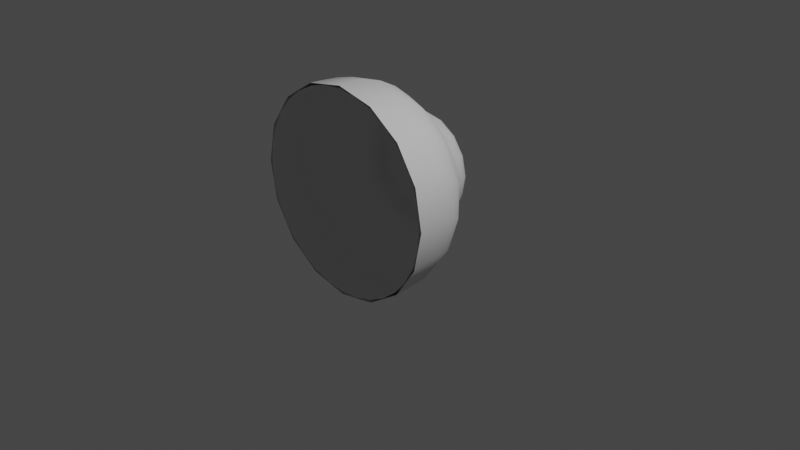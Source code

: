 # Source: lamp_cover_v001.blend  (saved by Blender 2.81.16; exported with 4.5.12 LTS)
import bpy
from mathutils import Matrix  # noqa: F401  (used for matrix-valued properties, if any)

bpy.ops.wm.read_factory_settings(use_empty=True)
scene = bpy.context.scene
scene.name = 'Scene'

# ---- collections
col_collection = bpy.data.collections.new('Collection'); scene.collection.children.link(col_collection)

# ---- world
world_world = bpy.data.worlds.new('World'); scene.world = world_world
world_world.use_nodes = True; world_world.node_tree.nodes.clear()
_N = world_world.node_tree.nodes; _L = world_world.node_tree.links
n0 = _N.new('ShaderNodeOutputWorld'); n0.name = 'World Output'; n0.location = (300, 300)
n1 = _N.new('ShaderNodeBackground'); n1.name = 'Background'; n1.location = (10, 300)
n1.inputs[0].default_value = (0.05088, 0.05088, 0.05088, 1.0)
_L.new(n1.outputs[0], n0.inputs[0])
n0.is_active_output = True
world_world.color = (0.05088, 0.05088, 0.05088)
world_world.use_sun_shadow = False
world_world.sun_shadow_jitter_overblur = 0.0

# ---- cameras
cam_camera = bpy.data.cameras.new('Camera')
cam_camera.clip_end = 100.0
cam_camera.ortho_scale = 7.314

# ---- lights
light_light = bpy.data.lights.new('Light', 'POINT')
light_light.transmission_factor = 0.0
light_light.energy = 1000.0
light_light.shadow_soft_size = 0.1
light_light.shadow_maximum_resolution = 0.006
light_light.use_absolute_resolution = True

# ---- meshes
me_beziercurve = bpy.data.meshes.new('BezierCurve')
me_beziercurve.from_pydata([(0.1178, 1.357, -0.2046), (0.4311, 1.292, -0.224), (0.5622, 1.224, -0.2159), (0.6049, 1.15, -0.2294), (0.6165, 1.069, -0.2501), (0.654, 0.9782, -0.2636), (0.7745, 0.8757, -0.2553), (0.9604, 0.7459, -0.2041), (1.082, 0.6187, -0.1258), (1.153, 0.4845, -0.04406), (1.19, 0.3341, 0.01735), (1.207, 0.1581, 0.03465), (1.219, -0.05308, -0.01594), (0.03055, 1.357, -0.2341), (0.3125, 1.292, -0.3719), (0.4368, 1.224, -0.4146), (0.4711, 1.15, -0.4434), (0.4738, 1.069, -0.467), (0.5033, 0.9782, -0.4938), (0.6179, 0.8757, -0.5322), (0.8091, 0.7459, -0.5561), (0.9512, 0.6187, -0.5302), (1.049, 0.4845, -0.482), (1.106, 0.3341, -0.4394), (1.128, 0.1581, -0.4299), (1.12, -0.05308, -0.4811), (-0.06136, 1.357, -0.228), (0.1464, 1.292, -0.4632), (0.2449, 1.224, -0.5502), (0.2655, 1.15, -0.59), (0.259, 1.069, -0.6128), (0.276, 0.9782, -0.6488), (0.3672, 0.8757, -0.7282), (0.5347, 0.7459, -0.8234), (0.6759, 0.6187, -0.8538), (0.7843, 0.4845, -0.8466), (0.8538, 0.3341, -0.8292), (0.8779, 0.1581, -0.8289), (0.8505, -0.05308, -0.873), (-0.1439, 1.357, -0.1871), (-0.04201, 1.292, -0.484), (0.01569, 1.224, -0.602), (0.01955, 1.15, -0.6467), (0.004816, 1.069, -0.6653), (0.006737, 0.9782, -0.7051), (0.06056, 0.8757, -0.8132), (0.1789, 0.7459, -0.9654), (0.2977, 0.6187, -1.047), (0.4006, 0.4845, -1.082), (0.4714, 0.3341, -1.093), (0.4939, 0.1581, -1.102), (0.4516, -0.05308, -1.132), (-0.2046, 1.357, -0.1178), (-0.224, 1.292, -0.4311), (-0.2159, 1.224, -0.5622), (-0.2294, 1.15, -0.6049), (-0.2501, 1.069, -0.6165), (-0.2636, 0.9782, -0.654), (-0.2553, 0.8757, -0.7745), (-0.2041, 0.7459, -0.9604), (-0.1258, 0.6187, -1.082), (-0.04406, 0.4845, -1.153), (0.01735, 0.3341, -1.19), (0.03465, 0.1581, -1.207), (-0.01594, -0.05308, -1.219), (-0.2341, 1.357, -0.03055), (-0.3719, 1.292, -0.3125), (-0.4146, 1.224, -0.4368), (-0.4434, 1.15, -0.4711), (-0.467, 1.069, -0.4738), (-0.4938, 0.9782, -0.5033), (-0.5322, 0.8757, -0.6179), (-0.5561, 0.7459, -0.8091), (-0.5302, 0.6187, -0.9512), (-0.482, 0.4845, -1.049), (-0.4394, 0.3341, -1.106), (-0.4299, 0.1581, -1.128), (-0.4811, -0.05308, -1.12), (-0.228, 1.357, 0.06136), (-0.4632, 1.292, -0.1464), (-0.5502, 1.224, -0.2449), (-0.59, 1.15, -0.2655), (-0.6128, 1.069, -0.259), (-0.6488, 0.9782, -0.276), (-0.7282, 0.8757, -0.3672), (-0.8234, 0.7459, -0.5347), (-0.8538, 0.6187, -0.6759), (-0.8466, 0.4845, -0.7843), (-0.8292, 0.3341, -0.8538), (-0.8289, 0.1581, -0.8779), (-0.873, -0.05308, -0.8505), (-0.1871, 1.357, 0.1439), (-0.484, 1.292, 0.04201), (-0.602, 1.224, -0.01569), (-0.6467, 1.15, -0.01955), (-0.6653, 1.069, -0.004816), (-0.7051, 0.9782, -0.006737), (-0.8132, 0.8757, -0.06056), (-0.9654, 0.7459, -0.1789), (-1.047, 0.6187, -0.2977), (-1.082, 0.4845, -0.4006), (-1.093, 0.3341, -0.4714), (-1.102, 0.1581, -0.4939), (-1.132, -0.05308, -0.4516), (-0.1178, 1.357, 0.2046), (-0.4311, 1.292, 0.224), (-0.5622, 1.224, 0.2159), (-0.6049, 1.15, 0.2294), (-0.6165, 1.069, 0.2501), (-0.654, 0.9782, 0.2636), (-0.7745, 0.8757, 0.2553), (-0.9604, 0.7459, 0.2041), (-1.082, 0.6187, 0.1258), (-1.153, 0.4845, 0.04406), (-1.19, 0.3341, -0.01735), (-1.207, 0.1581, -0.03465), (-1.219, -0.05308, 0.01594), (-0.03055, 1.357, 0.2341), (-0.3125, 1.292, 0.3719), (-0.4368, 1.224, 0.4146), (-0.4711, 1.15, 0.4434), (-0.4738, 1.069, 0.467), (-0.5033, 0.9782, 0.4938), (-0.6179, 0.8757, 0.5322), (-0.8091, 0.7459, 0.5561), (-0.9512, 0.6187, 0.5302), (-1.049, 0.4845, 0.482), (-1.106, 0.3341, 0.4394), (-1.128, 0.1581, 0.4299), (-1.12, -0.05308, 0.4811), (0.06136, 1.357, 0.228), (-0.1464, 1.292, 0.4632), (-0.2449, 1.224, 0.5502), (-0.2655, 1.15, 0.59), (-0.259, 1.069, 0.6128), (-0.276, 0.9782, 0.6488), (-0.3672, 0.8757, 0.7282), (-0.5347, 0.7459, 0.8234), (-0.6759, 0.6187, 0.8538), (-0.7843, 0.4845, 0.8466), (-0.8538, 0.3341, 0.8292), (-0.8779, 0.1581, 0.8289), (-0.8505, -0.05308, 0.873), (0.1439, 1.357, 0.1871), (0.04201, 1.292, 0.484), (-0.01569, 1.224, 0.602), (-0.01955, 1.15, 0.6467), (-0.004816, 1.069, 0.6653), (-0.006737, 0.9782, 0.7051), (-0.06056, 0.8757, 0.8132), (-0.1789, 0.7459, 0.9654), (-0.2977, 0.6187, 1.047), (-0.4006, 0.4845, 1.082), (-0.4714, 0.3341, 1.093), (-0.4939, 0.1581, 1.102), (-0.4516, -0.05308, 1.132), (0.2046, 1.357, 0.1178), (0.224, 1.292, 0.4311), (0.2159, 1.224, 0.5622), (0.2294, 1.15, 0.6049), (0.2501, 1.069, 0.6165), (0.2636, 0.9782, 0.654), (0.2553, 0.8757, 0.7745), (0.2041, 0.7459, 0.9604), (0.1258, 0.6187, 1.082), (0.04406, 0.4845, 1.153), (-0.01735, 0.3341, 1.19), (-0.03465, 0.1581, 1.207), (0.01594, -0.05308, 1.219), (0.2341, 1.357, 0.03055), (0.3719, 1.292, 0.3125), (0.4146, 1.224, 0.4368), (0.4434, 1.15, 0.4711), (0.467, 1.069, 0.4738), (0.4938, 0.9782, 0.5033), (0.5322, 0.8757, 0.6179), (0.5561, 0.7459, 0.8091), (0.5302, 0.6187, 0.9512), (0.482, 0.4845, 1.049), (0.4394, 0.3341, 1.106), (0.4299, 0.1581, 1.128), (0.4811, -0.05308, 1.12), (0.228, 1.357, -0.06136), (0.4632, 1.292, 0.1464), (0.5502, 1.224, 0.2449), (0.59, 1.15, 0.2655), (0.6128, 1.069, 0.259), (0.6488, 0.9782, 0.276), (0.7282, 0.8757, 0.3672), (0.8234, 0.7459, 0.5347), (0.8538, 0.6187, 0.6759), (0.8466, 0.4845, 0.7843), (0.8292, 0.3341, 0.8538), (0.8289, 0.1581, 0.8779), (0.873, -0.05308, 0.8505), (0.1871, 1.357, -0.1439), (0.484, 1.292, -0.04201), (0.602, 1.224, 0.01569), (0.6467, 1.15, 0.01955), (0.6653, 1.069, 0.004816), (0.7051, 0.9782, 0.006737), (0.8132, 0.8757, 0.06056), (0.9654, 0.7459, 0.1789), (1.047, 0.6187, 0.2977), (1.082, 0.4845, 0.4006), (1.093, 0.3341, 0.4714), (1.102, 0.1581, 0.4939), (1.132, -0.05308, 0.4516)], [], [(0, 1, 14, 13), (13, 14, 27, 26), (26, 27, 40, 39), (39, 40, 53, 52), (52, 53, 66, 65), (65, 66, 79, 78), (78, 79, 92, 91), (91, 92, 105, 104), (104, 105, 118, 117), (117, 118, 131, 130), (130, 131, 144, 143), (143, 144, 157, 156), (156, 157, 170, 169), (169, 170, 183, 182), (182, 183, 196, 195), (195, 196, 1, 0), (1, 2, 15, 14), (14, 15, 28, 27), (27, 28, 41, 40), (40, 41, 54, 53), (53, 54, 67, 66), (66, 67, 80, 79), (79, 80, 93, 92), (92, 93, 106, 105), (105, 106, 119, 118), (118, 119, 132, 131), (131, 132, 145, 144), (144, 145, 158, 157), (157, 158, 171, 170), (170, 171, 184, 183), (183, 184, 197, 196), (196, 197, 2, 1), (2, 3, 16, 15), (15, 16, 29, 28), (28, 29, 42, 41), (41, 42, 55, 54), (54, 55, 68, 67), (67, 68, 81, 80), (80, 81, 94, 93), (93, 94, 107, 106), (106, 107, 120, 119), (119, 120, 133, 132), (132, 133, 146, 145), (145, 146, 159, 158), (158, 159, 172, 171), (171, 172, 185, 184), (184, 185, 198, 197), (197, 198, 3, 2), (3, 4, 17, 16), (16, 17, 30, 29), (29, 30, 43, 42), (42, 43, 56, 55), (55, 56, 69, 68), (68, 69, 82, 81), (81, 82, 95, 94), (94, 95, 108, 107), (107, 108, 121, 120), (120, 121, 134, 133), (133, 134, 147, 146), (146, 147, 160, 159), (159, 160, 173, 172), (172, 173, 186, 185), (185, 186, 199, 198), (198, 199, 4, 3), (4, 5, 18, 17), (17, 18, 31, 30), (30, 31, 44, 43), (43, 44, 57, 56), (56, 57, 70, 69), (69, 70, 83, 82), (82, 83, 96, 95), (95, 96, 109, 108), (108, 109, 122, 121), (121, 122, 135, 134), (134, 135, 148, 147), (147, 148, 161, 160), (160, 161, 174, 173), (173, 174, 187, 186), (186, 187, 200, 199), (199, 200, 5, 4), (5, 6, 19, 18), (18, 19, 32, 31), (31, 32, 45, 44), (44, 45, 58, 57), (57, 58, 71, 70), (70, 71, 84, 83), (83, 84, 97, 96), (96, 97, 110, 109), (109, 110, 123, 122), (122, 123, 136, 135), (135, 136, 149, 148), (148, 149, 162, 161), (161, 162, 175, 174), (174, 175, 188, 187), (187, 188, 201, 200), (200, 201, 6, 5), (6, 7, 20, 19), (19, 20, 33, 32), (32, 33, 46, 45), (45, 46, 59, 58), (58, 59, 72, 71), (71, 72, 85, 84), (84, 85, 98, 97), (97, 98, 111, 110), (110, 111, 124, 123), (123, 124, 137, 136), (136, 137, 150, 149), (149, 150, 163, 162), (162, 163, 176, 175), (175, 176, 189, 188), (188, 189, 202, 201), (201, 202, 7, 6), (7, 8, 21, 20), (20, 21, 34, 33), (33, 34, 47, 46), (46, 47, 60, 59), (59, 60, 73, 72), (72, 73, 86, 85), (85, 86, 99, 98), (98, 99, 112, 111), (111, 112, 125, 124), (124, 125, 138, 137), (137, 138, 151, 150), (150, 151, 164, 163), (163, 164, 177, 176), (176, 177, 190, 189), (189, 190, 203, 202), (202, 203, 8, 7), (8, 9, 22, 21), (21, 22, 35, 34), (34, 35, 48, 47), (47, 48, 61, 60), (60, 61, 74, 73), (73, 74, 87, 86), (86, 87, 100, 99), (99, 100, 113, 112), (112, 113, 126, 125), (125, 126, 139, 138), (138, 139, 152, 151), (151, 152, 165, 164), (164, 165, 178, 177), (177, 178, 191, 190), (190, 191, 204, 203), (203, 204, 9, 8), (9, 10, 23, 22), (22, 23, 36, 35), (35, 36, 49, 48), (48, 49, 62, 61), (61, 62, 75, 74), (74, 75, 88, 87), (87, 88, 101, 100), (100, 101, 114, 113), (113, 114, 127, 126), (126, 127, 140, 139), (139, 140, 153, 152), (152, 153, 166, 165), (165, 166, 179, 178), (178, 179, 192, 191), (191, 192, 205, 204), (204, 205, 10, 9), (10, 11, 24, 23), (23, 24, 37, 36), (36, 37, 50, 49), (49, 50, 63, 62), (62, 63, 76, 75), (75, 76, 89, 88), (88, 89, 102, 101), (101, 102, 115, 114), (114, 115, 128, 127), (127, 128, 141, 140), (140, 141, 154, 153), (153, 154, 167, 166), (166, 167, 180, 179), (179, 180, 193, 192), (192, 193, 206, 205), (205, 206, 11, 10), (11, 12, 25, 24), (24, 25, 38, 37), (37, 38, 51, 50), (50, 51, 64, 63), (63, 64, 77, 76), (76, 77, 90, 89), (89, 90, 103, 102), (102, 103, 116, 115), (115, 116, 129, 128), (128, 129, 142, 141), (141, 142, 155, 154), (154, 155, 168, 167), (167, 168, 181, 180), (180, 181, 194, 193), (193, 194, 207, 206), (206, 207, 12, 11)])
me_beziercurve.polygons.foreach_set('use_smooth', [True] * 192)
me_beziercurve.use_remesh_fix_poles = True
me_beziercurve.use_remesh_preserve_attributes = False
me_beziercurve.use_mirror_vertex_groups = False
me_beziercurve.update()

# ---- curves / text
cu_beziercurve = bpy.data.curves.new('BezierCurve', 'CURVE')
cu_beziercurve.dimensions = '3D'
_sp = cu_beziercurve.splines.new('BEZIER'); _sp.bezier_points.add(2)
_sp.bezier_points.foreach_set('co', [0.1545, 1.357, -0.2684, 0.7745, 0.8757, -0.2553, 1.219, -0.05308, -0.01594])
_sp.bezier_points.foreach_set('handle_left', [-0.6356, 1.493, -0.4126, 0.4123, 1.094, -0.3033, 1.19, 0.4106, 0.169])
_sp.bezier_points.foreach_set('handle_right', [0.8912, 1.23, -0.1339, 1.221, 0.6073, -0.196, 1.28, -1.051, -0.4137])
for _p, _l, _r in zip(_sp.bezier_points, ['ALIGNED', 'ALIGNED', 'ALIGNED'], ['ALIGNED', 'ALIGNED', 'ALIGNED']): _p.handle_left_type = _l; _p.handle_right_type = _r
_sp.order_u = 0
_sp.order_v = 0
_sp.resolution_u = 6
cu_beziercurve.use_path = True
cu_beziercurve.use_path_clamp = True
cu_beziercurve.resolution_u = 6
cu_beziercurve.fill_mode = 'FULL'

# ---- objects
ob_light = bpy.data.objects.new('Light', light_light)
ob_camera = bpy.data.objects.new('Camera', cam_camera)
ob_bezierprofile = bpy.data.objects.new('BezierProfile', cu_beziercurve)
ob_lampshade = bpy.data.objects.new('LampShade', me_beziercurve)

# ---- transforms, parenting, visibility, modifiers, constraints
ob_light.location = (4.076, 1.005, 5.904)
ob_light.rotation_euler = (0.6503, 0.05522, 1.866)
ob_light.lock_rotations_4d = False
ob_light.empty_display_type = 'ARROWS'
ob_light.color = (0.0, 0.0, 0.0, 0.0)
ob_light.lineart.crease_threshold = 0.0
ob_camera.location = (7.359, -6.926, 4.958)
ob_camera.rotation_euler = (1.109, 0.0, 0.8149)
ob_camera.lock_rotations_4d = False
ob_camera.empty_display_type = 'ARROWS'
ob_camera.color = (0.0, 0.0, 0.0, 0.0)
ob_camera.display_type = 'WIRE'
ob_camera.lineart.crease_threshold = 0.0
ob_bezierprofile.location = (-0.8437, 0.0, 0.0)
ob_bezierprofile.lineart.crease_threshold = 0.0
_m = ob_bezierprofile.modifiers.new('Screw', 'SCREW')
_m.axis = 'Y'
ob_lampshade.location = (-0.8437, 0.0, 0.0)
ob_lampshade.lineart.crease_threshold = 0.0
_m = ob_lampshade.modifiers.new('Subdivision', 'SUBSURF')
_m.uv_smooth = 'PRESERVE_CORNERS'
_m.render_levels = 1
_m.show_only_control_edges = False

# ---- collection membership
col_collection.objects.link(ob_light)
col_collection.objects.link(ob_camera)
col_collection.objects.link(ob_bezierprofile)
col_collection.objects.link(ob_lampshade)

# ---- scene / render settings (as saved in the file)
scene.camera = ob_camera
scene.frame_start = 1; scene.frame_end = 250; scene.frame_set(1)
scene.render.engine = 'BLENDER_EEVEE_NEXT'
scene.cycles.use_denoising = False
scene.cycles.samples = 128
scene.cycles.sampling_pattern = 'TABULATED_SOBOL'
scene.cycles.use_adaptive_sampling = False
scene.cycles.use_light_tree = False
scene.view_settings.view_transform = 'Filmic'
bpy.context.view_layer.update()
